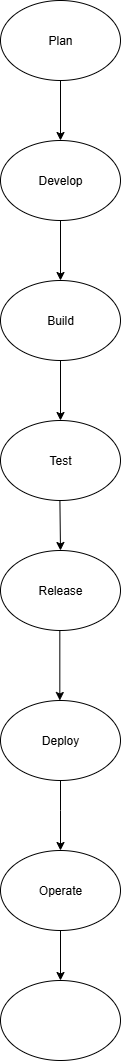

The diagram above was exported from draw.io. Its source (the exported page's mxGraphModel, read from the mxfile embedded in the PNG):
<mxGraphModel dx="1042" dy="562" grid="1" gridSize="10" guides="1" tooltips="1" connect="1" arrows="1" fold="1" page="1" pageScale="1" pageWidth="850" pageHeight="1100" math="0" shadow="0">
  <root>
    <mxCell id="0" />
    <mxCell id="1" parent="0" />
    <mxCell id="ipN4Yf-Cs0d5kRSO51Rx-6" value="Plan" style="ellipse;whiteSpace=wrap;html=1;" vertex="1" parent="1">
      <mxGeometry x="330" y="40" width="120" height="80" as="geometry" />
    </mxCell>
    <mxCell id="ipN4Yf-Cs0d5kRSO51Rx-11" value="" style="endArrow=classic;html=1;rounded=0;exitX=0.5;exitY=1;exitDx=0;exitDy=0;" edge="1" parent="1" source="ipN4Yf-Cs0d5kRSO51Rx-6">
      <mxGeometry width="50" height="50" relative="1" as="geometry">
        <mxPoint x="365" y="170" as="sourcePoint" />
        <mxPoint x="390" y="180" as="targetPoint" />
      </mxGeometry>
    </mxCell>
    <mxCell id="ipN4Yf-Cs0d5kRSO51Rx-12" value="Develop" style="ellipse;whiteSpace=wrap;html=1;" vertex="1" parent="1">
      <mxGeometry x="330" y="180" width="120" height="80" as="geometry" />
    </mxCell>
    <mxCell id="ipN4Yf-Cs0d5kRSO51Rx-13" value="" style="endArrow=classic;html=1;rounded=0;exitX=0.5;exitY=1;exitDx=0;exitDy=0;" edge="1" parent="1" source="ipN4Yf-Cs0d5kRSO51Rx-12">
      <mxGeometry width="50" height="50" relative="1" as="geometry">
        <mxPoint x="400" y="340" as="sourcePoint" />
        <mxPoint x="390" y="320" as="targetPoint" />
        <Array as="points">
          <mxPoint x="390" y="320" />
        </Array>
      </mxGeometry>
    </mxCell>
    <mxCell id="ipN4Yf-Cs0d5kRSO51Rx-14" value="Build" style="ellipse;whiteSpace=wrap;html=1;" vertex="1" parent="1">
      <mxGeometry x="330" y="320" width="120" height="80" as="geometry" />
    </mxCell>
    <mxCell id="ipN4Yf-Cs0d5kRSO51Rx-15" value="" style="endArrow=classic;html=1;rounded=0;exitX=0.5;exitY=1;exitDx=0;exitDy=0;" edge="1" parent="1" source="ipN4Yf-Cs0d5kRSO51Rx-14">
      <mxGeometry width="50" height="50" relative="1" as="geometry">
        <mxPoint x="410" y="460" as="sourcePoint" />
        <mxPoint x="390" y="460" as="targetPoint" />
      </mxGeometry>
    </mxCell>
    <mxCell id="ipN4Yf-Cs0d5kRSO51Rx-16" value="Test" style="ellipse;whiteSpace=wrap;html=1;" vertex="1" parent="1">
      <mxGeometry x="330" y="460" width="120" height="80" as="geometry" />
    </mxCell>
    <mxCell id="ipN4Yf-Cs0d5kRSO51Rx-17" value="" style="endArrow=classic;html=1;rounded=0;" edge="1" parent="1" target="ipN4Yf-Cs0d5kRSO51Rx-18">
      <mxGeometry width="50" height="50" relative="1" as="geometry">
        <mxPoint x="389.40999999999997" y="540" as="sourcePoint" />
        <mxPoint x="390.03" y="610" as="targetPoint" />
      </mxGeometry>
    </mxCell>
    <mxCell id="ipN4Yf-Cs0d5kRSO51Rx-18" value="Release" style="ellipse;whiteSpace=wrap;html=1;" vertex="1" parent="1">
      <mxGeometry x="330" y="590" width="120" height="80" as="geometry" />
    </mxCell>
    <mxCell id="ipN4Yf-Cs0d5kRSO51Rx-19" value="" style="endArrow=classic;html=1;rounded=0;" edge="1" parent="1">
      <mxGeometry width="50" height="50" relative="1" as="geometry">
        <mxPoint x="389.33" y="670" as="sourcePoint" />
        <mxPoint x="389.33" y="740" as="targetPoint" />
      </mxGeometry>
    </mxCell>
    <mxCell id="ipN4Yf-Cs0d5kRSO51Rx-21" value="Deploy" style="ellipse;whiteSpace=wrap;html=1;" vertex="1" parent="1">
      <mxGeometry x="330" y="740" width="120" height="80" as="geometry" />
    </mxCell>
    <mxCell id="ipN4Yf-Cs0d5kRSO51Rx-22" value="" style="endArrow=classic;html=1;rounded=0;exitX=0.5;exitY=1;exitDx=0;exitDy=0;" edge="1" parent="1" source="ipN4Yf-Cs0d5kRSO51Rx-21">
      <mxGeometry width="50" height="50" relative="1" as="geometry">
        <mxPoint x="410" y="830" as="sourcePoint" />
        <mxPoint x="390" y="890" as="targetPoint" />
        <Array as="points">
          <mxPoint x="390" y="850" />
        </Array>
      </mxGeometry>
    </mxCell>
    <mxCell id="ipN4Yf-Cs0d5kRSO51Rx-23" value="Operate" style="ellipse;whiteSpace=wrap;html=1;" vertex="1" parent="1">
      <mxGeometry x="330" y="890" width="120" height="80" as="geometry" />
    </mxCell>
    <mxCell id="ipN4Yf-Cs0d5kRSO51Rx-24" value="" style="endArrow=classic;html=1;rounded=0;exitX=0.5;exitY=1;exitDx=0;exitDy=0;" edge="1" parent="1" source="ipN4Yf-Cs0d5kRSO51Rx-23">
      <mxGeometry width="50" height="50" relative="1" as="geometry">
        <mxPoint x="410" y="1010" as="sourcePoint" />
        <mxPoint x="390" y="1020" as="targetPoint" />
      </mxGeometry>
    </mxCell>
    <mxCell id="ipN4Yf-Cs0d5kRSO51Rx-26" value="" style="ellipse;whiteSpace=wrap;html=1;" vertex="1" parent="1">
      <mxGeometry x="330" y="1020" width="120" height="80" as="geometry" />
    </mxCell>
  </root>
</mxGraphModel>